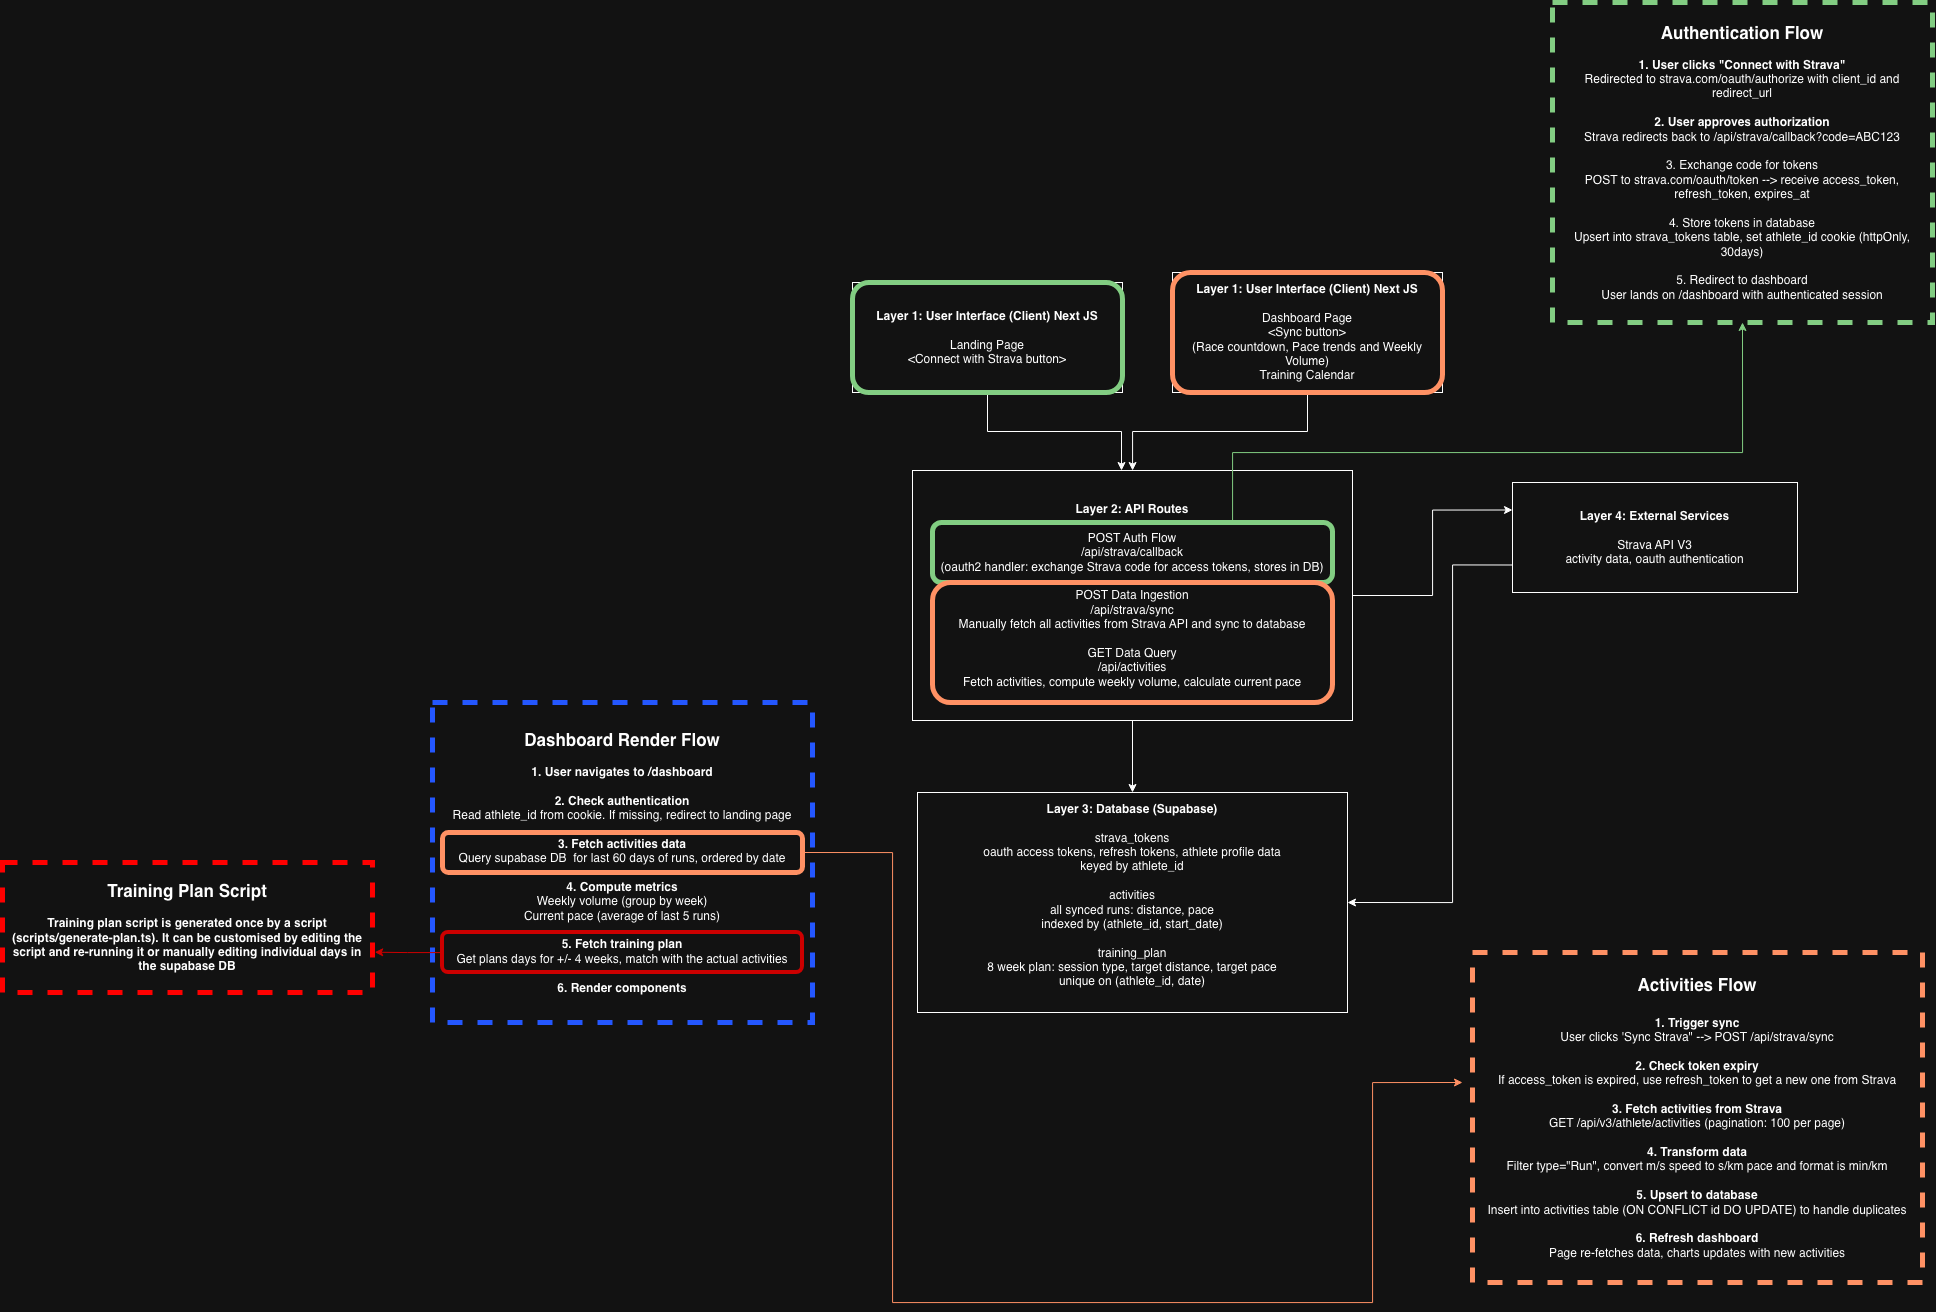

The diagram above was exported from draw.io. Its source (the exported page's mxGraphModel, read from the mxfile embedded in the PNG):
<mxGraphModel dx="2625" dy="2305" grid="1" gridSize="10" guides="1" tooltips="1" connect="1" arrows="1" fold="1" page="1" pageScale="1" pageWidth="850" pageHeight="1100" math="0" shadow="0">
  <root>
    <mxCell id="0" />
    <mxCell id="1" parent="0" />
    <mxCell id="bRoQFwSmXUacV8QrazX6-6" edge="1" parent="1" source="yAjaMvxHS4ZjEFYAkP5p-1" style="edgeStyle=orthogonalEdgeStyle;rounded=0;orthogonalLoop=1;jettySize=auto;html=1;" target="bRoQFwSmXUacV8QrazX6-1" value="">
      <mxGeometry relative="1" as="geometry" />
    </mxCell>
    <mxCell id="yAjaMvxHS4ZjEFYAkP5p-1" parent="1" style="rounded=0;whiteSpace=wrap;html=1;" value="&lt;div&gt;&lt;b&gt;Layer 1: User Interface (Client) Next JS&lt;/b&gt;&lt;br&gt;&lt;br&gt;&lt;/div&gt;Dashboard Page&lt;div&gt;&amp;lt;Sync button&amp;gt;&lt;br&gt;(Race countdown, Pace trends and Weekly Volume)&lt;div&gt;Training Calendar&lt;/div&gt;&lt;/div&gt;" vertex="1">
      <mxGeometry height="120" width="270" x="420" y="40" as="geometry" />
    </mxCell>
    <mxCell id="bRoQFwSmXUacV8QrazX6-7" edge="1" parent="1" source="bRoQFwSmXUacV8QrazX6-1" style="edgeStyle=orthogonalEdgeStyle;rounded=0;orthogonalLoop=1;jettySize=auto;html=1;" target="bRoQFwSmXUacV8QrazX6-2" value="">
      <mxGeometry relative="1" as="geometry" />
    </mxCell>
    <mxCell id="bRoQFwSmXUacV8QrazX6-10" edge="1" parent="1" source="bRoQFwSmXUacV8QrazX6-1" style="edgeStyle=orthogonalEdgeStyle;rounded=0;orthogonalLoop=1;jettySize=auto;html=1;entryX=0;entryY=0.25;entryDx=0;entryDy=0;" target="bRoQFwSmXUacV8QrazX6-3">
      <mxGeometry relative="1" as="geometry" />
    </mxCell>
    <mxCell id="bRoQFwSmXUacV8QrazX6-1" parent="1" style="rounded=0;whiteSpace=wrap;html=1;" value="&lt;b&gt;Layer 2: API Routes&lt;br&gt;&lt;br&gt;&lt;/b&gt;&lt;div&gt;POST Auth Flow&lt;br&gt;/api/strava/callback&lt;/div&gt;&lt;div&gt;(oauth2 handler: exchange Strava code for access tokens, stores in DB)&lt;br&gt;&lt;br&gt;POST Data Ingestion&lt;br&gt;/api/strava/sync&lt;br&gt;Manually fetch all activities from Strava API and sync to database&lt;br&gt;&lt;br&gt;GET Data Query&lt;br&gt;/api/activities&lt;br&gt;Fetch activities, compute weekly volume, calculate current pace&lt;/div&gt;" vertex="1">
      <mxGeometry height="250" width="440" x="160" y="238" as="geometry" />
    </mxCell>
    <mxCell id="bRoQFwSmXUacV8QrazX6-2" parent="1" style="rounded=0;whiteSpace=wrap;html=1;" value="&lt;b&gt;Layer 3: Database (Supabase)&lt;br&gt;&lt;br&gt;&lt;/b&gt;&lt;div&gt;strava_tokens&lt;br&gt;oauth access tokens, refresh tokens, athlete profile data&lt;br&gt;keyed by athlete_id&lt;br&gt;&lt;br&gt;activities&lt;br&gt;all synced runs: distance, pace&lt;br&gt;indexed by (athlete_id, start_date)&lt;br&gt;&lt;br&gt;training_plan&lt;br&gt;8 week plan: session type, target distance, target pace&lt;br&gt;unique on (athlete_id, date)&lt;br&gt;&lt;br&gt;&lt;/div&gt;" vertex="1">
      <mxGeometry height="220" width="430" x="165" y="560" as="geometry" />
    </mxCell>
    <mxCell id="bRoQFwSmXUacV8QrazX6-8" edge="1" parent="1" source="bRoQFwSmXUacV8QrazX6-3" style="edgeStyle=orthogonalEdgeStyle;rounded=0;orthogonalLoop=1;jettySize=auto;html=1;entryX=1;entryY=0.5;entryDx=0;entryDy=0;exitX=0;exitY=0.75;exitDx=0;exitDy=0;" target="bRoQFwSmXUacV8QrazX6-2">
      <mxGeometry relative="1" as="geometry">
        <Array as="points">
          <mxPoint x="700" y="333" />
          <mxPoint x="700" y="670" />
        </Array>
        <mxPoint x="760" y="363" as="sourcePoint" />
      </mxGeometry>
    </mxCell>
    <mxCell id="bRoQFwSmXUacV8QrazX6-3" parent="1" style="rounded=0;whiteSpace=wrap;html=1;" value="&lt;b&gt;Layer 4: External Services&lt;/b&gt;&lt;br&gt;&lt;br&gt;Strava API V3&lt;br&gt;activity data, oauth authentication" vertex="1">
      <mxGeometry height="110" width="285" x="760" y="250" as="geometry" />
    </mxCell>
    <mxCell id="bRoQFwSmXUacV8QrazX6-15" edge="1" parent="1" source="bRoQFwSmXUacV8QrazX6-14" style="edgeStyle=orthogonalEdgeStyle;rounded=0;orthogonalLoop=1;jettySize=auto;html=1;entryX=0.475;entryY=0;entryDx=0;entryDy=0;entryPerimeter=0;" target="bRoQFwSmXUacV8QrazX6-1">
      <mxGeometry relative="1" as="geometry">
        <mxPoint x="235" y="180" as="targetPoint" />
      </mxGeometry>
    </mxCell>
    <mxCell id="bRoQFwSmXUacV8QrazX6-14" parent="1" style="rounded=0;whiteSpace=wrap;html=1;" value="&lt;div&gt;&lt;b&gt;Layer 1: User Interface (Client) Next JS&lt;/b&gt;&lt;br&gt;&lt;br&gt;&lt;/div&gt;Landing Page&lt;br&gt;&amp;lt;Connect with Strava button&amp;gt;" vertex="1">
      <mxGeometry height="110" width="270" x="100" y="50" as="geometry" />
    </mxCell>
    <mxCell id="bRoQFwSmXUacV8QrazX6-17" parent="1" style="rounded=1;whiteSpace=wrap;html=1;fillColor=none;fontColor=#ffffff;strokeColor=#005700;strokeWidth=5;" value="" vertex="1">
      <mxGeometry height="110" width="270" x="100" y="50" as="geometry" />
    </mxCell>
    <mxCell id="bRoQFwSmXUacV8QrazX6-19" parent="1" style="rounded=0;whiteSpace=wrap;html=1;fillColor=none;strokeWidth=5;strokeColor=light-dark(#000000,#82CD82);dashed=1;" value="&lt;div&gt;&lt;font style=&quot;font-size: 17px;&quot;&gt;&lt;b style=&quot;&quot;&gt;Authentication Flow&lt;/b&gt;&lt;br&gt;&lt;/font&gt;&lt;br&gt;&lt;b&gt;1. User clicks &quot;Connect with Strava&quot;&lt;/b&gt;&lt;/div&gt;&lt;div&gt;Redirected to strava.com/oauth/authorize with client_id and redirect_url&lt;/div&gt;&lt;div&gt;&lt;br&gt;&lt;/div&gt;&lt;div&gt;&lt;b&gt;2. User approves authorization&lt;/b&gt;&lt;/div&gt;&lt;div&gt;Strava redirects back to /api/strava/callback?code=ABC123&lt;/div&gt;&lt;div&gt;&lt;br&gt;&lt;/div&gt;&lt;div&gt;3. Exchange code for tokens&lt;/div&gt;&lt;div&gt;POST to strava.com/oauth/token --&amp;gt; receive access_token, refresh_token, expires_at&lt;/div&gt;&lt;div&gt;&lt;br&gt;&lt;/div&gt;&lt;div&gt;4. Store tokens in database&lt;/div&gt;&lt;div&gt;Upsert into strava_tokens table, set athlete_id cookie (httpOnly, 30days)&lt;/div&gt;&lt;div&gt;&lt;br&gt;&lt;/div&gt;&lt;div&gt;5. Redirect to dashboard&lt;/div&gt;&lt;div&gt;User lands on /dashboard with authenticated session&lt;/div&gt;" vertex="1">
      <mxGeometry height="320" width="380" x="800" y="-230" as="geometry" />
    </mxCell>
    <mxCell id="bRoQFwSmXUacV8QrazX6-21" parent="1" style="rounded=1;whiteSpace=wrap;html=1;fillColor=none;fontColor=#000000;strokeColor=#C73500;strokeWidth=5;" value="" vertex="1">
      <mxGeometry height="120" width="270" x="420" y="40" as="geometry" />
    </mxCell>
    <mxCell id="bRoQFwSmXUacV8QrazX6-25" parent="1" style="rounded=0;whiteSpace=wrap;html=1;fillColor=none;strokeWidth=5;strokeColor=light-dark(#000000,#FF9164);dashed=1;" value="&lt;div&gt;&lt;span style=&quot;font-size: 17px;&quot;&gt;&lt;b&gt;Activities Flow&lt;/b&gt;&lt;/span&gt;&lt;/div&gt;&lt;div&gt;&lt;span style=&quot;font-size: 17px;&quot;&gt;&lt;b&gt;&lt;br&gt;&lt;/b&gt;&lt;/span&gt;&lt;/div&gt;&lt;div&gt;&lt;b style=&quot;&quot;&gt;&lt;font&gt;1. Trigger sync&lt;/font&gt;&lt;/b&gt;&lt;/div&gt;&lt;div&gt;&lt;font style=&quot;&quot;&gt;User clicks 'Sync Strava&quot; --&amp;gt; POST /api/strava/sync&lt;/font&gt;&lt;/div&gt;&lt;div&gt;&lt;font style=&quot;&quot;&gt;&lt;br&gt;&lt;/font&gt;&lt;/div&gt;&lt;div&gt;&lt;b style=&quot;&quot;&gt;&lt;font&gt;2. Check token expiry&lt;/font&gt;&lt;/b&gt;&lt;/div&gt;&lt;div&gt;If access_token is expired, use refresh_token to get a new one from Strava&lt;/div&gt;&lt;div&gt;&lt;br&gt;&lt;/div&gt;&lt;div&gt;&lt;b style=&quot;&quot;&gt;&lt;font&gt;3. Fetch activities from Strava&lt;/font&gt;&lt;/b&gt;&lt;/div&gt;&lt;div&gt;&lt;font style=&quot;&quot;&gt;GET /api/v3/athlete/activities (pagination: 100 per page)&lt;/font&gt;&lt;/div&gt;&lt;div&gt;&lt;font style=&quot;&quot;&gt;&lt;br&gt;&lt;/font&gt;&lt;/div&gt;&lt;div&gt;&lt;b style=&quot;&quot;&gt;&lt;font&gt;4. Transform data&lt;/font&gt;&lt;/b&gt;&lt;/div&gt;&lt;div&gt;Filter type=&quot;Run&quot;, convert m/s speed to s/km pace and format is min/km&lt;br&gt;&lt;br&gt;&lt;/div&gt;&lt;div&gt;&lt;font style=&quot;&quot;&gt;&lt;b&gt;5. Upsert to database&lt;/b&gt;&lt;br&gt;Insert into activities table (ON CONFLICT id DO UPDATE) to handle duplicates&lt;br&gt;&lt;br&gt;&lt;/font&gt;&lt;/div&gt;&lt;div&gt;&lt;b style=&quot;&quot;&gt;&lt;font&gt;6. Refresh dashboard&lt;/font&gt;&lt;/b&gt;&lt;/div&gt;&lt;div&gt;&lt;font style=&quot;&quot;&gt;Page re-fetches data, charts updates with new activities&lt;/font&gt;&lt;/div&gt;" vertex="1">
      <mxGeometry height="330" width="450" x="720" y="720" as="geometry" />
    </mxCell>
    <mxCell id="bRoQFwSmXUacV8QrazX6-26" parent="1" style="rounded=0;whiteSpace=wrap;html=1;fillColor=none;strokeWidth=5;strokeColor=light-dark(#000000,#2457FF);dashed=1;" value="&lt;div&gt;&lt;font style=&quot;font-size: 17px;&quot;&gt;&lt;b style=&quot;&quot;&gt;Dashboard Render Flow&lt;/b&gt;&lt;br&gt;&lt;/font&gt;&lt;br&gt;&lt;b&gt;1. User navigates to /dashboard&lt;/b&gt;&lt;/div&gt;&lt;div&gt;&lt;b&gt;&lt;br&gt;&lt;/b&gt;&lt;/div&gt;&lt;div&gt;&lt;b&gt;2. Check authentication&lt;/b&gt;&lt;/div&gt;&lt;div&gt;Read athlete_id from cookie. If missing, redirect to landing page&lt;/div&gt;&lt;div&gt;&lt;br&gt;&lt;/div&gt;&lt;div&gt;&lt;b&gt;3. Fetch activities data&lt;/b&gt;&lt;/div&gt;&lt;div&gt;Query supabase DB&amp;nbsp; for last 60 days of runs, ordered by date&lt;/div&gt;&lt;div&gt;&lt;br&gt;&lt;/div&gt;&lt;div&gt;&lt;b&gt;4. Compute metrics&lt;/b&gt;&lt;/div&gt;&lt;div&gt;Weekly volume (group by week)&lt;/div&gt;&lt;div&gt;Current pace (average of last 5 runs)&lt;/div&gt;&lt;div&gt;&lt;br&gt;&lt;/div&gt;&lt;div&gt;&lt;b&gt;5. Fetch training plan&lt;/b&gt;&lt;/div&gt;&lt;div&gt;Get plans days for +/- 4 weeks, match with the actual activities&lt;/div&gt;&lt;div&gt;&lt;br&gt;&lt;/div&gt;&lt;div&gt;&lt;b&gt;6. Render components&lt;/b&gt;&lt;/div&gt;" vertex="1">
      <mxGeometry height="320" width="380" x="-320" y="470" as="geometry" />
    </mxCell>
    <mxCell id="bRoQFwSmXUacV8QrazX6-27" parent="1" style="rounded=0;whiteSpace=wrap;html=1;fillColor=none;strokeWidth=5;strokeColor=light-dark(#000000,#FF0000);dashed=1;" value="&lt;div&gt;&lt;font style=&quot;font-size: 17px;&quot;&gt;&lt;b style=&quot;&quot;&gt;Training Plan Script&lt;/b&gt;&lt;br&gt;&lt;/font&gt;&lt;br&gt;&lt;b&gt;Training plan script is generated once by a script (scripts/generate-plan.ts). It can be customised by editing the script and re-running it or manually editing individual days in the supabase DB&lt;/b&gt;&lt;/div&gt;" vertex="1">
      <mxGeometry height="130" width="370" x="-750" y="630" as="geometry" />
    </mxCell>
    <mxCell id="bRoQFwSmXUacV8QrazX6-28" parent="1" style="rounded=1;whiteSpace=wrap;html=1;fillColor=none;strokeColor=light-dark(#000000,#CC0000);strokeWidth=4;" value="" vertex="1">
      <mxGeometry height="40" width="360" x="-310" y="700" as="geometry" />
    </mxCell>
    <mxCell id="bRoQFwSmXUacV8QrazX6-29" edge="1" parent="1" source="bRoQFwSmXUacV8QrazX6-28" style="edgeStyle=orthogonalEdgeStyle;rounded=0;orthogonalLoop=1;jettySize=auto;html=1;entryX=1.006;entryY=0.69;entryDx=0;entryDy=0;entryPerimeter=0;strokeColor=light-dark(#000000,#CC0000);" target="bRoQFwSmXUacV8QrazX6-27">
      <mxGeometry relative="1" as="geometry" />
    </mxCell>
    <mxCell id="bRoQFwSmXUacV8QrazX6-30" parent="1" style="rounded=1;whiteSpace=wrap;html=1;fillColor=none;fontColor=#000000;strokeColor=#C73500;strokeWidth=5;" value="" vertex="1">
      <mxGeometry height="40" width="360" x="-310" y="600" as="geometry" />
    </mxCell>
    <mxCell id="bRoQFwSmXUacV8QrazX6-32" edge="1" parent="1" source="bRoQFwSmXUacV8QrazX6-30" style="edgeStyle=orthogonalEdgeStyle;rounded=0;orthogonalLoop=1;jettySize=auto;html=1;exitX=1;exitY=0.5;exitDx=0;exitDy=0;strokeColor=light-dark(#000000,#FF9164);">
      <mxGeometry relative="1" as="geometry">
        <Array as="points">
          <mxPoint x="140" y="620" />
          <mxPoint x="140" y="1070" />
          <mxPoint x="620" y="1070" />
          <mxPoint x="620" y="850" />
        </Array>
        <mxPoint x="710" y="850" as="targetPoint" />
      </mxGeometry>
    </mxCell>
    <mxCell id="bRoQFwSmXUacV8QrazX6-36" edge="1" parent="1" source="bRoQFwSmXUacV8QrazX6-33" style="edgeStyle=orthogonalEdgeStyle;rounded=0;orthogonalLoop=1;jettySize=auto;html=1;entryX=0.5;entryY=1;entryDx=0;entryDy=0;strokeColor=light-dark(#000000,#82CD82);" target="bRoQFwSmXUacV8QrazX6-19">
      <mxGeometry relative="1" as="geometry">
        <Array as="points">
          <mxPoint x="480" y="220" />
          <mxPoint x="990" y="220" />
        </Array>
      </mxGeometry>
    </mxCell>
    <mxCell id="bRoQFwSmXUacV8QrazX6-33" parent="1" style="rounded=1;whiteSpace=wrap;html=1;fillColor=none;fontColor=#ffffff;strokeColor=#005700;strokeWidth=5;" value="" vertex="1">
      <mxGeometry height="60" width="400" x="180" y="290" as="geometry" />
    </mxCell>
    <mxCell id="bRoQFwSmXUacV8QrazX6-34" parent="1" style="rounded=1;whiteSpace=wrap;html=1;fillColor=none;fontColor=#000000;strokeColor=#C73500;strokeWidth=5;" value="" vertex="1">
      <mxGeometry height="120" width="400" x="180" y="350" as="geometry" />
    </mxCell>
  </root>
</mxGraphModel>